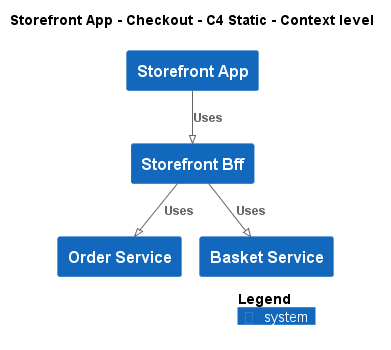

The diagram above was rendered by PlantUML. Its source (embedded in the PNG):
@startuml
!pragma layout smetana
!include ..\..\..\..\.c4s\C4_Context.puml

AddElementTag("state:new", $bgColor=green, $fontColor=#ffffff, $borderColor=green, $shadowing="False")
AddElementTag("state:changed", $bgColor=orange, $fontColor=#ffffff, $borderColor=orange, $shadowing="False")
AddElementTag("state:removed", $bgColor=red, $fontColor=#ffffff, $borderColor=red, $shadowing="False")

AddRelTag("state:new", $textColor=green, $lineColor=green)
AddRelTag("state:changed", $textColor=orange, $lineColor=orange)
AddRelTag("state:removed", $textColor=red, $lineColor=red)

SHOW_PERSON_PORTRAIT()
LAYOUT_TOP_DOWN()

skinparam linetype polyline

title Storefront App - Checkout - C4 Static - Context level

System(ECommercePlatform.SoftwareSystems.StorefrontApp, "Storefront App", "")
System(ECommercePlatform.SoftwareSystems.StorefrontBff, "Storefront Bff", "")
System(ECommercePlatform.SoftwareSystems.OrderService, "Order Service", "")
System(ECommercePlatform.SoftwareSystems.BasketService, "Basket Service", "")

Rel(ECommercePlatform.SoftwareSystems.StorefrontApp, ECommercePlatform.SoftwareSystems.StorefrontBff, "Uses")
Rel(ECommercePlatform.SoftwareSystems.StorefrontBff, ECommercePlatform.SoftwareSystems.OrderService, "Uses")
Rel(ECommercePlatform.SoftwareSystems.StorefrontBff, ECommercePlatform.SoftwareSystems.BasketService, "Uses")


SHOW_LEGEND()
@enduml